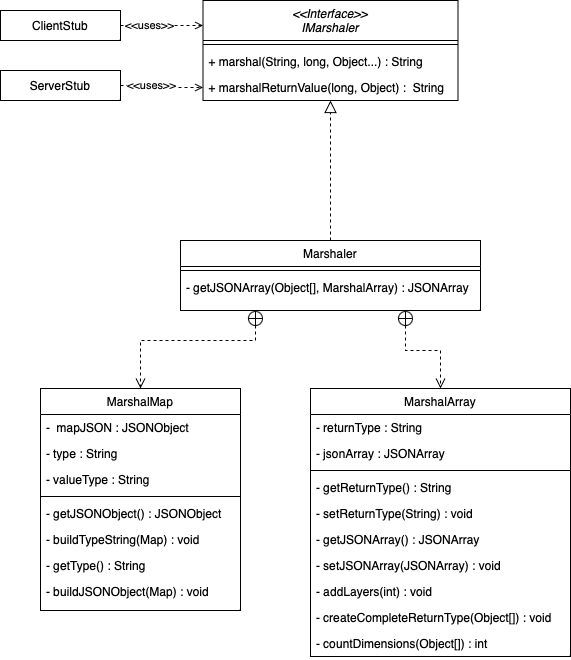

The diagram above was exported from draw.io. Its source (the exported page's mxGraphModel, read from the mxfile embedded in the PNG):
<mxGraphModel dx="1281" dy="651" grid="1" gridSize="10" guides="1" tooltips="1" connect="1" arrows="1" fold="1" page="1" pageScale="1" pageWidth="827" pageHeight="1169" math="0" shadow="0">
  <root>
    <mxCell id="WIyWlLk6GJQsqaUBKTNV-0" />
    <mxCell id="WIyWlLk6GJQsqaUBKTNV-1" parent="WIyWlLk6GJQsqaUBKTNV-0" />
    <mxCell id="zkfFHV4jXpPFQw0GAbJ--0" value="&lt;&lt;Interface&gt;&gt;&#10;IMarshaler" style="swimlane;fontStyle=2;align=center;verticalAlign=top;childLayout=stackLayout;horizontal=1;startSize=40;horizontalStack=0;resizeParent=1;resizeLast=0;collapsible=1;marginBottom=0;rounded=0;shadow=0;strokeWidth=1;" parent="WIyWlLk6GJQsqaUBKTNV-1" vertex="1">
      <mxGeometry x="72.5" y="120" width="255" height="100" as="geometry">
        <mxRectangle x="230" y="140" width="160" height="26" as="alternateBounds" />
      </mxGeometry>
    </mxCell>
    <mxCell id="zkfFHV4jXpPFQw0GAbJ--4" value="" style="line;html=1;strokeWidth=1;align=left;verticalAlign=middle;spacingTop=-1;spacingLeft=3;spacingRight=3;rotatable=0;labelPosition=right;points=[];portConstraint=eastwest;" parent="zkfFHV4jXpPFQw0GAbJ--0" vertex="1">
      <mxGeometry y="40" width="255" height="8" as="geometry" />
    </mxCell>
    <mxCell id="zkfFHV4jXpPFQw0GAbJ--5" value="+ marshal(String, long, Object...) : String" style="text;align=left;verticalAlign=top;spacingLeft=4;spacingRight=4;overflow=hidden;rotatable=0;points=[[0,0.5],[1,0.5]];portConstraint=eastwest;" parent="zkfFHV4jXpPFQw0GAbJ--0" vertex="1">
      <mxGeometry y="48" width="255" height="26" as="geometry" />
    </mxCell>
    <mxCell id="BOtn-v6a99bRpBYzPuux-12" value="+ marshalReturnValue(long, Object) :  String" style="text;align=left;verticalAlign=top;spacingLeft=4;spacingRight=4;overflow=hidden;rotatable=0;points=[[0,0.5],[1,0.5]];portConstraint=eastwest;" vertex="1" parent="zkfFHV4jXpPFQw0GAbJ--0">
      <mxGeometry y="74" width="255" height="26" as="geometry" />
    </mxCell>
    <mxCell id="zkfFHV4jXpPFQw0GAbJ--6" value="Marshaler" style="swimlane;fontStyle=0;align=center;verticalAlign=top;childLayout=stackLayout;horizontal=1;startSize=26;horizontalStack=0;resizeParent=1;resizeLast=0;collapsible=1;marginBottom=0;rounded=0;shadow=0;strokeWidth=1;" parent="WIyWlLk6GJQsqaUBKTNV-1" vertex="1">
      <mxGeometry x="50" y="360" width="300" height="70" as="geometry">
        <mxRectangle x="130" y="380" width="160" height="26" as="alternateBounds" />
      </mxGeometry>
    </mxCell>
    <mxCell id="zkfFHV4jXpPFQw0GAbJ--9" value="" style="line;html=1;strokeWidth=1;align=left;verticalAlign=middle;spacingTop=-1;spacingLeft=3;spacingRight=3;rotatable=0;labelPosition=right;points=[];portConstraint=eastwest;" parent="zkfFHV4jXpPFQw0GAbJ--6" vertex="1">
      <mxGeometry y="26" width="300" height="8" as="geometry" />
    </mxCell>
    <mxCell id="zkfFHV4jXpPFQw0GAbJ--11" value="- getJSONArray(Object[], MarshalArray) : JSONArray" style="text;align=left;verticalAlign=top;spacingLeft=4;spacingRight=4;overflow=hidden;rotatable=0;points=[[0,0.5],[1,0.5]];portConstraint=eastwest;" parent="zkfFHV4jXpPFQw0GAbJ--6" vertex="1">
      <mxGeometry y="34" width="300" height="26" as="geometry" />
    </mxCell>
    <mxCell id="zkfFHV4jXpPFQw0GAbJ--12" value="" style="endArrow=block;endSize=10;endFill=0;shadow=0;strokeWidth=1;rounded=0;edgeStyle=elbowEdgeStyle;elbow=vertical;dashed=1;" parent="WIyWlLk6GJQsqaUBKTNV-1" source="zkfFHV4jXpPFQw0GAbJ--6" target="zkfFHV4jXpPFQw0GAbJ--0" edge="1">
      <mxGeometry width="160" relative="1" as="geometry">
        <mxPoint x="200" y="203" as="sourcePoint" />
        <mxPoint x="200" y="203" as="targetPoint" />
      </mxGeometry>
    </mxCell>
    <mxCell id="BOtn-v6a99bRpBYzPuux-14" value="MarshalMap" style="swimlane;fontStyle=0;align=center;verticalAlign=top;childLayout=stackLayout;horizontal=1;startSize=26;horizontalStack=0;resizeParent=1;resizeLast=0;collapsible=1;marginBottom=0;rounded=0;shadow=0;strokeWidth=1;" vertex="1" parent="WIyWlLk6GJQsqaUBKTNV-1">
      <mxGeometry x="-90" y="508" width="200" height="222" as="geometry">
        <mxRectangle x="130" y="380" width="160" height="26" as="alternateBounds" />
      </mxGeometry>
    </mxCell>
    <mxCell id="BOtn-v6a99bRpBYzPuux-17" value="-  mapJSON : JSONObject" style="text;align=left;verticalAlign=top;spacingLeft=4;spacingRight=4;overflow=hidden;rotatable=0;points=[[0,0.5],[1,0.5]];portConstraint=eastwest;" vertex="1" parent="BOtn-v6a99bRpBYzPuux-14">
      <mxGeometry y="26" width="200" height="26" as="geometry" />
    </mxCell>
    <mxCell id="BOtn-v6a99bRpBYzPuux-18" value="- type : String" style="text;align=left;verticalAlign=top;spacingLeft=4;spacingRight=4;overflow=hidden;rotatable=0;points=[[0,0.5],[1,0.5]];portConstraint=eastwest;" vertex="1" parent="BOtn-v6a99bRpBYzPuux-14">
      <mxGeometry y="52" width="200" height="26" as="geometry" />
    </mxCell>
    <mxCell id="BOtn-v6a99bRpBYzPuux-19" value="- valueType : String" style="text;align=left;verticalAlign=top;spacingLeft=4;spacingRight=4;overflow=hidden;rotatable=0;points=[[0,0.5],[1,0.5]];portConstraint=eastwest;" vertex="1" parent="BOtn-v6a99bRpBYzPuux-14">
      <mxGeometry y="78" width="200" height="26" as="geometry" />
    </mxCell>
    <mxCell id="BOtn-v6a99bRpBYzPuux-15" value="" style="line;html=1;strokeWidth=1;align=left;verticalAlign=middle;spacingTop=-1;spacingLeft=3;spacingRight=3;rotatable=0;labelPosition=right;points=[];portConstraint=eastwest;" vertex="1" parent="BOtn-v6a99bRpBYzPuux-14">
      <mxGeometry y="104" width="200" height="8" as="geometry" />
    </mxCell>
    <mxCell id="BOtn-v6a99bRpBYzPuux-16" value="- getJSONObject() : JSONObject" style="text;align=left;verticalAlign=top;spacingLeft=4;spacingRight=4;overflow=hidden;rotatable=0;points=[[0,0.5],[1,0.5]];portConstraint=eastwest;" vertex="1" parent="BOtn-v6a99bRpBYzPuux-14">
      <mxGeometry y="112" width="200" height="26" as="geometry" />
    </mxCell>
    <mxCell id="BOtn-v6a99bRpBYzPuux-20" value="- buildTypeString(Map) : void" style="text;align=left;verticalAlign=top;spacingLeft=4;spacingRight=4;overflow=hidden;rotatable=0;points=[[0,0.5],[1,0.5]];portConstraint=eastwest;" vertex="1" parent="BOtn-v6a99bRpBYzPuux-14">
      <mxGeometry y="138" width="200" height="26" as="geometry" />
    </mxCell>
    <mxCell id="BOtn-v6a99bRpBYzPuux-21" value="- getType() : String" style="text;align=left;verticalAlign=top;spacingLeft=4;spacingRight=4;overflow=hidden;rotatable=0;points=[[0,0.5],[1,0.5]];portConstraint=eastwest;" vertex="1" parent="BOtn-v6a99bRpBYzPuux-14">
      <mxGeometry y="164" width="200" height="26" as="geometry" />
    </mxCell>
    <mxCell id="BOtn-v6a99bRpBYzPuux-22" value="- buildJSONObject(Map) : void" style="text;align=left;verticalAlign=top;spacingLeft=4;spacingRight=4;overflow=hidden;rotatable=0;points=[[0,0.5],[1,0.5]];portConstraint=eastwest;" vertex="1" parent="BOtn-v6a99bRpBYzPuux-14">
      <mxGeometry y="190" width="200" height="26" as="geometry" />
    </mxCell>
    <mxCell id="BOtn-v6a99bRpBYzPuux-24" value="MarshalArray" style="swimlane;fontStyle=0;align=center;verticalAlign=top;childLayout=stackLayout;horizontal=1;startSize=26;horizontalStack=0;resizeParent=1;resizeLast=0;collapsible=1;marginBottom=0;rounded=0;shadow=0;strokeWidth=1;" vertex="1" parent="WIyWlLk6GJQsqaUBKTNV-1">
      <mxGeometry x="180" y="508" width="260" height="268" as="geometry">
        <mxRectangle x="130" y="380" width="160" height="26" as="alternateBounds" />
      </mxGeometry>
    </mxCell>
    <mxCell id="BOtn-v6a99bRpBYzPuux-25" value="- returnType : String" style="text;align=left;verticalAlign=top;spacingLeft=4;spacingRight=4;overflow=hidden;rotatable=0;points=[[0,0.5],[1,0.5]];portConstraint=eastwest;" vertex="1" parent="BOtn-v6a99bRpBYzPuux-24">
      <mxGeometry y="26" width="260" height="26" as="geometry" />
    </mxCell>
    <mxCell id="BOtn-v6a99bRpBYzPuux-26" value="- jsonArray : JSONArray" style="text;align=left;verticalAlign=top;spacingLeft=4;spacingRight=4;overflow=hidden;rotatable=0;points=[[0,0.5],[1,0.5]];portConstraint=eastwest;" vertex="1" parent="BOtn-v6a99bRpBYzPuux-24">
      <mxGeometry y="52" width="260" height="26" as="geometry" />
    </mxCell>
    <mxCell id="BOtn-v6a99bRpBYzPuux-28" value="" style="line;html=1;strokeWidth=1;align=left;verticalAlign=middle;spacingTop=-1;spacingLeft=3;spacingRight=3;rotatable=0;labelPosition=right;points=[];portConstraint=eastwest;" vertex="1" parent="BOtn-v6a99bRpBYzPuux-24">
      <mxGeometry y="78" width="260" height="8" as="geometry" />
    </mxCell>
    <mxCell id="BOtn-v6a99bRpBYzPuux-29" value="- getReturnType() : String" style="text;align=left;verticalAlign=top;spacingLeft=4;spacingRight=4;overflow=hidden;rotatable=0;points=[[0,0.5],[1,0.5]];portConstraint=eastwest;" vertex="1" parent="BOtn-v6a99bRpBYzPuux-24">
      <mxGeometry y="86" width="260" height="26" as="geometry" />
    </mxCell>
    <mxCell id="BOtn-v6a99bRpBYzPuux-30" value="- setReturnType(String) : void" style="text;align=left;verticalAlign=top;spacingLeft=4;spacingRight=4;overflow=hidden;rotatable=0;points=[[0,0.5],[1,0.5]];portConstraint=eastwest;" vertex="1" parent="BOtn-v6a99bRpBYzPuux-24">
      <mxGeometry y="112" width="260" height="26" as="geometry" />
    </mxCell>
    <mxCell id="BOtn-v6a99bRpBYzPuux-31" value="- getJSONArray() : JSONArray" style="text;align=left;verticalAlign=top;spacingLeft=4;spacingRight=4;overflow=hidden;rotatable=0;points=[[0,0.5],[1,0.5]];portConstraint=eastwest;" vertex="1" parent="BOtn-v6a99bRpBYzPuux-24">
      <mxGeometry y="138" width="260" height="26" as="geometry" />
    </mxCell>
    <mxCell id="BOtn-v6a99bRpBYzPuux-32" value="- setJSONArray(JSONArray) : void" style="text;align=left;verticalAlign=top;spacingLeft=4;spacingRight=4;overflow=hidden;rotatable=0;points=[[0,0.5],[1,0.5]];portConstraint=eastwest;" vertex="1" parent="BOtn-v6a99bRpBYzPuux-24">
      <mxGeometry y="164" width="260" height="26" as="geometry" />
    </mxCell>
    <mxCell id="BOtn-v6a99bRpBYzPuux-33" value="- addLayers(int) : void" style="text;align=left;verticalAlign=top;spacingLeft=4;spacingRight=4;overflow=hidden;rotatable=0;points=[[0,0.5],[1,0.5]];portConstraint=eastwest;" vertex="1" parent="BOtn-v6a99bRpBYzPuux-24">
      <mxGeometry y="190" width="260" height="26" as="geometry" />
    </mxCell>
    <mxCell id="BOtn-v6a99bRpBYzPuux-34" value="- createCompleteReturnType(Object[]) : void" style="text;align=left;verticalAlign=top;spacingLeft=4;spacingRight=4;overflow=hidden;rotatable=0;points=[[0,0.5],[1,0.5]];portConstraint=eastwest;" vertex="1" parent="BOtn-v6a99bRpBYzPuux-24">
      <mxGeometry y="216" width="260" height="26" as="geometry" />
    </mxCell>
    <mxCell id="BOtn-v6a99bRpBYzPuux-35" value="- countDimensions(Object[]) : int" style="text;align=left;verticalAlign=top;spacingLeft=4;spacingRight=4;overflow=hidden;rotatable=0;points=[[0,0.5],[1,0.5]];portConstraint=eastwest;" vertex="1" parent="BOtn-v6a99bRpBYzPuux-24">
      <mxGeometry y="242" width="260" height="26" as="geometry" />
    </mxCell>
    <mxCell id="BOtn-v6a99bRpBYzPuux-51" value="ClientStub" style="rounded=0;whiteSpace=wrap;html=1;" vertex="1" parent="WIyWlLk6GJQsqaUBKTNV-1">
      <mxGeometry x="-130" y="130" width="120" height="30" as="geometry" />
    </mxCell>
    <mxCell id="BOtn-v6a99bRpBYzPuux-52" value="ServerStub" style="rounded=0;whiteSpace=wrap;html=1;" vertex="1" parent="WIyWlLk6GJQsqaUBKTNV-1">
      <mxGeometry x="-130" y="190" width="120" height="30" as="geometry" />
    </mxCell>
    <mxCell id="BOtn-v6a99bRpBYzPuux-53" style="edgeStyle=orthogonalEdgeStyle;rounded=0;orthogonalLoop=1;jettySize=auto;html=1;entryX=0;entryY=0.25;entryDx=0;entryDy=0;dashed=1;endArrow=open;endFill=0;exitX=1;exitY=0.5;exitDx=0;exitDy=0;" edge="1" parent="WIyWlLk6GJQsqaUBKTNV-1" source="BOtn-v6a99bRpBYzPuux-51" target="zkfFHV4jXpPFQw0GAbJ--0">
      <mxGeometry relative="1" as="geometry">
        <mxPoint x="-700" y="430" as="sourcePoint" />
        <mxPoint x="-200" y="170.9999999999999" as="targetPoint" />
      </mxGeometry>
    </mxCell>
    <mxCell id="BOtn-v6a99bRpBYzPuux-54" value="&amp;lt;&amp;lt;uses&amp;gt;&amp;gt;" style="edgeLabel;html=1;align=center;verticalAlign=middle;resizable=0;points=[];" vertex="1" connectable="0" parent="BOtn-v6a99bRpBYzPuux-53">
      <mxGeometry x="-0.2875" relative="1" as="geometry">
        <mxPoint as="offset" />
      </mxGeometry>
    </mxCell>
    <mxCell id="BOtn-v6a99bRpBYzPuux-55" style="edgeStyle=orthogonalEdgeStyle;rounded=0;orthogonalLoop=1;jettySize=auto;html=1;dashed=1;endArrow=open;endFill=0;exitX=1;exitY=0.5;exitDx=0;exitDy=0;entryX=0;entryY=0.5;entryDx=0;entryDy=0;" edge="1" parent="WIyWlLk6GJQsqaUBKTNV-1" source="BOtn-v6a99bRpBYzPuux-52" target="BOtn-v6a99bRpBYzPuux-12">
      <mxGeometry relative="1" as="geometry">
        <mxPoint x="-85" y="155.0000000000001" as="sourcePoint" />
        <mxPoint x="-200" y="200" as="targetPoint" />
      </mxGeometry>
    </mxCell>
    <mxCell id="BOtn-v6a99bRpBYzPuux-56" value="&amp;lt;&amp;lt;uses&amp;gt;&amp;gt;" style="edgeLabel;html=1;align=center;verticalAlign=middle;resizable=0;points=[];" vertex="1" connectable="0" parent="BOtn-v6a99bRpBYzPuux-55">
      <mxGeometry x="-0.2875" relative="1" as="geometry">
        <mxPoint as="offset" />
      </mxGeometry>
    </mxCell>
    <mxCell id="BOtn-v6a99bRpBYzPuux-61" value="" style="endArrow=open;startArrow=circlePlus;endFill=0;startFill=0;endSize=8;html=1;rounded=0;dashed=1;entryX=0.5;entryY=0;entryDx=0;entryDy=0;exitX=0.75;exitY=1;exitDx=0;exitDy=0;" edge="1" parent="WIyWlLk6GJQsqaUBKTNV-1" source="zkfFHV4jXpPFQw0GAbJ--6" target="BOtn-v6a99bRpBYzPuux-24">
      <mxGeometry width="160" relative="1" as="geometry">
        <mxPoint x="197" y="602" as="sourcePoint" />
        <mxPoint x="198" y="706" as="targetPoint" />
        <Array as="points">
          <mxPoint x="275" y="470" />
          <mxPoint x="310" y="470" />
        </Array>
      </mxGeometry>
    </mxCell>
    <mxCell id="BOtn-v6a99bRpBYzPuux-62" value="" style="endArrow=open;startArrow=circlePlus;endFill=0;startFill=0;endSize=8;html=1;rounded=0;dashed=1;entryX=0.5;entryY=0;entryDx=0;entryDy=0;exitX=0.25;exitY=1;exitDx=0;exitDy=0;" edge="1" parent="WIyWlLk6GJQsqaUBKTNV-1" source="zkfFHV4jXpPFQw0GAbJ--6" target="BOtn-v6a99bRpBYzPuux-14">
      <mxGeometry width="160" relative="1" as="geometry">
        <mxPoint x="120" y="430" as="sourcePoint" />
        <mxPoint x="320" y="518" as="targetPoint" />
        <Array as="points">
          <mxPoint x="125" y="460" />
          <mxPoint x="10" y="460" />
        </Array>
      </mxGeometry>
    </mxCell>
  </root>
</mxGraphModel>